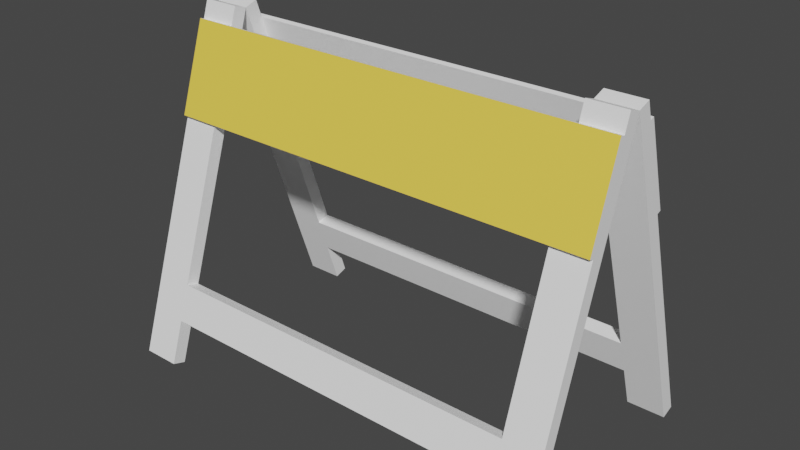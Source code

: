 # Source: Barrier.blend  (saved by Blender 2.83.19; exported with 4.5.12 LTS)
import bpy
from mathutils import Matrix  # noqa: F401  (used for matrix-valued properties, if any)

bpy.ops.wm.read_factory_settings(use_empty=True)
scene = bpy.context.scene
scene.name = 'Scene'

# ---- collections
col_collection = bpy.data.collections.new('Collection'); scene.collection.children.link(col_collection)

# ---- materials (node trees are filled in below, after node groups)
mat_charcoal_1 = bpy.data.materials.new('_Charcoal_1')
mat_charcoal_1.use_transparent_shadow = False
mat_charcoal_1.diffuse_color = (1.0, 1.0, 1.0, 1.0)
mat_charcoal_1.roughness = 0.5528
mat_hazard_striping = bpy.data.materials.new('Hazard_striping')
mat_hazard_striping.use_transparent_shadow = False
mat_hazard_striping.diffuse_color = (0.9922, 0.9294, 0.7765, 1.0)
mat_hazard_striping.roughness = 0.5528

# ---- material node trees
mat_charcoal_1.use_nodes = True; mat_charcoal_1.node_tree.nodes.clear()
_N = mat_charcoal_1.node_tree.nodes; _L = mat_charcoal_1.node_tree.links
n0 = _N.new('ShaderNodeBsdfPrincipled'); n0.name = 'Principled BSDF'; n0.location = (10, 300)
n0.distribution = 'GGX'
n0.subsurface_method = 'BURLEY'
n0.inputs[0].default_value = (1.0, 1.0, 1.0, 1.0)
n0.inputs[2].default_value = 0.5528
n0.inputs[3].default_value = 1.45
n0.inputs[27].default_value = (0.0, 0.0, 0.0, 1.0)
n0.inputs[28].default_value = 1.0
n1 = _N.new('ShaderNodeOutputMaterial'); n1.name = 'Material Output'; n1.location = (300, 300)
n2 = _N.new('ShaderNodeNormalMap'); n2.name = 'Normal Map'; n2.location = (-300, -300)
n2.label = 'Normal/Map'
_L.new(n0.outputs[0], n1.inputs[0])
_L.new(n2.outputs[0], n0.inputs[5])
n1.is_active_output = True
mat_hazard_striping.use_nodes = True; mat_hazard_striping.node_tree.nodes.clear()
_N = mat_hazard_striping.node_tree.nodes; _L = mat_hazard_striping.node_tree.links
n0 = _N.new('ShaderNodeBsdfPrincipled'); n0.name = 'Principled BSDF'; n0.location = (10, 300)
n0.distribution = 'GGX'
n0.subsurface_method = 'BURLEY'
n0.inputs[0].default_value = (0.9922, 0.7024, 0.08386, 1.0)
n0.inputs[2].default_value = 0.5528
n0.inputs[3].default_value = 1.45
n0.inputs[27].default_value = (0.0, 0.0, 0.0, 1.0)
n0.inputs[28].default_value = 1.0
n1 = _N.new('ShaderNodeOutputMaterial'); n1.name = 'Material Output'; n1.location = (300, 300)
n2 = _N.new('ShaderNodeNormalMap'); n2.name = 'Normal Map'; n2.location = (-300, -300)
n2.label = 'Normal/Map'
_L.new(n0.outputs[0], n1.inputs[0])
_L.new(n2.outputs[0], n0.inputs[5])
n1.is_active_output = True

# ---- world
world_world = bpy.data.worlds.new('World'); scene.world = world_world
world_world.use_nodes = True; world_world.node_tree.nodes.clear()
_N = world_world.node_tree.nodes; _L = world_world.node_tree.links
n0 = _N.new('ShaderNodeOutputWorld'); n0.name = 'World Output'; n0.location = (300, 300)
n1 = _N.new('ShaderNodeBackground'); n1.name = 'Background'; n1.location = (10, 300)
n1.inputs[0].default_value = (0.05088, 0.05088, 0.05088, 1.0)
_L.new(n1.outputs[0], n0.inputs[0])
n0.is_active_output = True
world_world.color = (0.05088, 0.05088, 0.05088)
world_world.use_sun_shadow = False
world_world.sun_shadow_jitter_overblur = 0.0

# ---- meshes
me_barrier = bpy.data.meshes.new('Barrier')
me_barrier.from_pydata([(-0.7975, -0.4251, -0.4194), (0.7975, -0.4251, -0.4194), (0.7975, -0.4757, -0.5711), (-0.7975, -0.4757, -0.5711), (0.7975, -0.3682, -0.4383), (-0.7975, -0.3682, -0.4383), (-0.7975, -0.4188, -0.5901), (0.7975, -0.4188, -0.5901), (0.7968, -0.05699, 0.685), (0.7975, -0.05699, 0.685), (0.7975, -7.823e-05, 0.666), (0.96, -0.4801, -0.774), (0.7975, -0.4801, -0.774), (0.7975, -0.537, -0.755), (0.96, -0.537, -0.755), (0.96, -0.05699, 0.685), (0.96, -7.823e-05, 0.666), (-0.9607, -0.05699, 0.685), (-0.96, -0.05699, 0.685), (-0.96, -7.823e-05, 0.666), (-0.7975, -0.4801, -0.774), (-0.96, -0.4801, -0.774), (-0.96, -0.537, -0.755), (-0.7975, -0.537, -0.755), (-0.7975, -0.05699, 0.685), (-0.7975, -7.823e-05, 0.666), (-0.96, -0.1013, 0.6154), (-0.96, -0.2278, 0.2359), (-0.96, -0.2088, 0.2296), (-0.96, -0.08229, 0.6091), (0.96, -0.2278, 0.2359), (0.96, -0.1013, 0.6154), (0.96, -0.08229, 0.6091), (0.96, -0.2088, 0.2296), (-0.7968, 0.05686, 0.685), (-0.7975, 0.05686, 0.685), (-0.7975, -7.823e-05, 0.666), (-0.96, 0.4799, -0.774), (-0.7975, 0.4799, -0.774), (-0.7975, 0.5369, -0.755), (-0.96, 0.5369, -0.755), (-0.96, 0.05686, 0.685), (-0.96, -7.823e-05, 0.666), (0.9607, 0.05686, 0.685), (0.96, 0.05686, 0.685), (0.96, -7.823e-05, 0.666), (0.7975, 0.4799, -0.774), (0.96, 0.4799, -0.774), (0.96, 0.5369, -0.755), (0.7975, 0.5369, -0.755), (0.7975, 0.05686, 0.685), (0.7975, -7.823e-05, 0.666), (0.7975, 0.425, -0.4194), (-0.7975, 0.425, -0.4194), (-0.7975, 0.4756, -0.5711), (0.7975, 0.4756, -0.5711), (-0.7975, 0.368, -0.4383), (0.7975, 0.368, -0.4383), (0.7975, 0.4186, -0.5901), (-0.7975, 0.4186, -0.5901), (0.96, 0.1011, 0.6154), (0.96, 0.2276, 0.2359), (0.96, 0.2086, 0.2296), (0.96, 0.08214, 0.6091), (-0.96, 0.2276, 0.2359), (-0.96, 0.1011, 0.6154), (-0.96, 0.08214, 0.6091), (-0.96, 0.2086, 0.2296)], [], [(0, 2, 1), (0, 3, 2), (4, 0, 1), (4, 5, 0), (6, 2, 3), (6, 7, 2), (7, 5, 4), (7, 6, 5), (8, 10, 9), (11, 13, 12), (11, 14, 13), (15, 11, 16), (15, 14, 11), (9, 14, 15), (9, 13, 14), (16, 9, 15), (16, 10, 9), (10, 11, 12), (10, 16, 11), (12, 9, 10), (12, 13, 9), (17, 18, 19), (20, 22, 21), (20, 23, 22), (24, 20, 25), (24, 23, 20), (18, 23, 24), (18, 22, 23), (25, 18, 24), (25, 19, 18), (19, 20, 21), (19, 25, 20), (21, 18, 19), (21, 22, 18), (26, 28, 27), (26, 29, 28), (30, 32, 31), (30, 33, 32), (32, 28, 29), (32, 33, 28), (28, 30, 27), (28, 33, 30), (32, 26, 31), (32, 29, 26), (30, 26, 27), (30, 31, 26), (34, 35, 36), (37, 39, 38), (37, 40, 39), (41, 37, 42), (41, 40, 37), (35, 40, 41), (35, 39, 40), (42, 35, 41), (42, 36, 35), (36, 37, 38), (36, 42, 37), (38, 35, 36), (38, 39, 35), (43, 45, 44), (46, 48, 47), (46, 49, 48), (50, 46, 51), (50, 49, 46), (44, 49, 50), (44, 48, 49), (51, 44, 50), (51, 45, 44), (45, 46, 47), (45, 51, 46), (47, 44, 45), (47, 48, 44), (52, 54, 53), (52, 55, 54), (56, 52, 53), (56, 57, 52), (58, 54, 55), (58, 59, 54), (59, 57, 56), (59, 58, 57), (60, 62, 61), (60, 63, 62), (64, 66, 65), (64, 67, 66), (66, 62, 63), (66, 67, 62), (62, 64, 61), (62, 67, 64), (66, 60, 65), (66, 63, 60), (64, 60, 61), (64, 65, 60)])
me_barrier.polygons.foreach_set('use_smooth', [True] * 92)
me_barrier.polygons.foreach_set('material_index', [0, 0, 0, 0, 0, 0, 0, 0, 0, 0, 0, 0, 0, 0, 0, 0, 0, 0, 0, 0, 0, 0, 0, 0, 0, 0, 0, 0, 0, 0, 0, 0, 0, 0, 0, 0, 0, 0, 0, 0, 0, 0, 0, 0, 1, 1, 0, 0, 0, 0, 0, 0, 0, 0, 0, 0, 0, 0, 0, 0, 0, 0, 0, 0, 0, 0, 0, 0, 0, 0, 0, 0, 0, 0, 0, 0, 0, 0, 0, 0, 0, 0, 0, 0, 0, 0, 0, 0, 0, 0, 1, 1])
_k = set([(0, 1), (0, 4), (2, 3), (2, 6), (4, 5), (5, 7), (6, 7), (9, 10), (9, 13), (9, 15), (10, 12), (10, 16), (11, 12), (11, 14), (11, 16), (12, 13), (13, 14), (14, 15), (15, 16), (18, 19), (18, 22), (18, 24), (19, 21), (19, 25), (20, 21), (20, 23), (20, 25), (21, 22), (22, 23), (23, 24), (24, 25), (26, 27), (26, 29), (26, 31), (27, 28), (27, 30), (28, 29), (28, 33), (29, 32), (30, 31), (30, 33), (31, 32), (32, 33), (35, 36), (35, 39), (35, 41), (36, 38), (36, 42), (37, 38), (37, 40), (37, 42), (38, 39), (39, 40), (40, 41), (41, 42), (44, 45), (44, 48), (44, 50), (45, 47), (45, 51), (46, 47), (46, 49), (46, 51), (47, 48), (48, 49), (49, 50), (50, 51), (52, 53), (52, 56), (54, 55), (54, 58), (56, 57), (57, 59), (58, 59), (60, 61), (60, 63), (60, 65), (61, 62), (61, 64), (62, 63), (62, 67), (63, 66), (64, 65), (64, 67), (65, 66), (66, 67)])
me_barrier.attributes.new('sharp_edge', 'BOOLEAN', 'EDGE').data.foreach_set('value', [ (min(e.vertices), max(e.vertices)) in _k for e in me_barrier.edges])
_uv = me_barrier.uv_layers.new(name='UVSet0')
_uv.uv.foreach_set('vector', [4.063, 4.45, 43.94, 0.45, 43.94, 4.45, 4.063, 4.45, 4.063, 0.45, 43.94, 0.45, -43.94, -1.35, -4.063, 0.15, -43.94, 0.15, -43.94, -1.35, -4.063, -1.35, -4.063, 0.15, 4.063, -1.35, 43.94, 0.15, 4.063, 0.15, 4.063, -1.35, 43.94, -1.35, 43.94, 0.15, -43.94, 0.45, -4.063, 4.45, -43.94, 4.45, -43.94, 0.45, -4.063, 0.45, -4.063, 4.45, -2.339e-31, 0.15, 0.01771, -1.35, 0.01771, 0.15, 4.081, -1.35, 0.01771, 0.15, 0.01771, -1.35, 4.081, -1.35, 4.081, 0.15, 0.01771, 0.15, 12.0, 36.47, 1.423, 0.0, 13.42, 36.0, 12.0, 36.47, 0.0, 0.4743, 1.423, 0.0, 0.01771, 38.4, 4.081, 0.45, 4.081, 38.4, 0.01771, 38.4, 0.01771, 0.45, 4.081, 0.45, -4.081, -1.35, -0.01771, 0.15, -4.081, 0.15, -4.081, -1.35, -0.01771, -1.35, -0.01771, 0.15, -0.01771, 38.4, -4.081, 0.45, -0.01771, 0.45, -0.01771, 38.4, -4.081, 38.4, -4.081, 0.45, -1.423, -3.145e-18, -12.0, 36.47, -13.42, 36.0, -1.423, -3.145e-18, 1.048e-18, 0.4743, -12.0, 36.47, -2.339e-31, 0.15, 0.01771, 0.15, 0.01771, -1.35, 4.081, -1.35, 0.01771, 0.15, 0.01771, -1.35, 4.081, -1.35, 4.081, 0.15, 0.01771, 0.15, 12.0, 36.47, 1.423, 0.0, 13.42, 36.0, 12.0, 36.47, 0.0, 0.4743, 1.423, 0.0, 0.01771, 38.4, 4.081, 0.45, 4.081, 38.4, 0.01771, 38.4, 0.01771, 0.45, 4.081, 0.45, -4.081, -1.35, -0.01771, 0.15, -4.081, 0.15, -4.081, -1.35, -0.01771, -1.35, -0.01771, 0.15, -0.01771, 38.4, -4.081, 0.45, -0.01771, 0.45, -0.01771, 38.4, -4.081, 38.4, -4.081, 0.45, -1.423, -3.145e-18, -12.0, 36.47, -13.42, 36.0, -1.423, -3.145e-18, 1.048e-18, 0.4743, -12.0, 36.47, -3.162, 9.645, -0.4743, 0.0, -3.553e-15, 0.1581, -3.162, 9.645, -3.637, 9.487, -0.4743, 0.0, 0.0, 0.1581, 3.637, 9.487, 3.162, 9.645, 0.0, 0.1581, 0.4743, 2.132e-14, 3.637, 9.487, -48.0, 10.15, 1.146e-16, 0.15, 8.784e-16, 10.15, -48.0, 10.15, -48.0, 0.15, 1.146e-16, 0.15, 7.472e-16, -0.45, 48.0, 0.05, 5.597e-30, 0.05, 7.472e-16, -0.45, 48.0, -0.45, 48.0, 0.05, -48.0, -0.45, -4.981e-15, 0.05, -48.0, 0.05, -48.0, -0.45, -5.728e-15, -0.45, -4.981e-15, 0.05, 3.151, 0.01477, -9.22e-17, 0.9995, -1.038e-31, 0.01477, 3.151, 0.01477, 3.151, 0.9995, -9.22e-17, 0.9995, -2.339e-31, 0.15, 0.01771, 0.15, 0.01771, -1.35, 4.081, -1.35, 0.01771, 0.15, 0.01771, -1.35, 4.081, -1.35, 4.081, 0.15, 0.01771, 0.15, 12.0, 36.47, 1.423, 0.0, 13.42, 36.0, 12.0, 36.47, 0.0, 0.4743, 1.423, 0.0, 0.01771, 38.4, 4.081, 0.45, 4.081, 38.4, 0.01771, 38.4, 0.01771, 0.45, 4.081, 0.45, -4.081, -1.35, -0.01771, 0.15, -4.081, 0.15, -4.081, -1.35, -0.01771, -1.35, -0.01771, 0.15, -0.01771, 38.4, -4.081, 0.45, -0.01771, 0.45, -0.01771, 38.4, -4.081, 38.4, -4.081, 0.45, -1.423, -3.145e-18, -12.0, 36.47, -13.42, 36.0, -1.423, -3.145e-18, 1.048e-18, 0.4743, -12.0, 36.47, -2.339e-31, 0.15, 0.01771, -1.35, 0.01771, 0.15, 4.081, -1.35, 0.01771, 0.15, 0.01771, -1.35, 4.081, -1.35, 4.081, 0.15, 0.01771, 0.15, 12.0, 36.47, 1.423, 0.0, 13.42, 36.0, 12.0, 36.47, 0.0, 0.4743, 1.423, 0.0, 0.01771, 38.4, 4.081, 0.45, 4.081, 38.4, 0.01771, 38.4, 0.01771, 0.45, 4.081, 0.45, -4.081, -1.35, -0.01771, 0.15, -4.081, 0.15, -4.081, -1.35, -0.01771, -1.35, -0.01771, 0.15, -0.01771, 38.4, -4.081, 0.45, -0.01771, 0.45, -0.01771, 38.4, -4.081, 38.4, -4.081, 0.45, -1.423, -3.145e-18, -12.0, 36.47, -13.42, 36.0, -1.423, -3.145e-18, 1.048e-18, 0.4743, -12.0, 36.47, 4.063, 4.45, 43.94, 0.45, 43.94, 4.45, 4.063, 4.45, 4.063, 0.45, 43.94, 0.45, -43.94, -1.35, -4.063, 0.15, -43.94, 0.15, -43.94, -1.35, -4.063, -1.35, -4.063, 0.15, 4.063, -1.35, 43.94, 0.15, 4.063, 0.15, 4.063, -1.35, 43.94, -1.35, 43.94, 0.15, -43.94, 0.45, -4.063, 4.45, -43.94, 4.45, -43.94, 0.45, -4.063, 0.45, -4.063, 4.45, -3.162, 9.645, -0.4743, 0.0, -3.553e-15, 0.1581, -3.162, 9.645, -3.637, 9.487, -0.4743, 0.0, 0.0, 0.1581, 3.637, 9.487, 3.162, 9.645, 0.0, 0.1581, 0.4743, 2.132e-14, 3.637, 9.487, -48.0, 10.15, 1.146e-16, 0.15, 8.784e-16, 10.15, -48.0, 10.15, -48.0, 0.15, 1.146e-16, 0.15, 7.472e-16, -0.45, 48.0, 0.05, 5.597e-30, 0.05, 7.472e-16, -0.45, 48.0, -0.45, 48.0, 0.05, -48.0, -0.45, -4.981e-15, 0.05, -48.0, 0.05, -48.0, -0.45, -5.728e-15, -0.45, -4.981e-15, 0.05, 3.151, 0.01477, -9.22e-17, 0.9995, -1.038e-31, 0.01477, 3.151, 0.01477, 3.151, 0.9995, -9.22e-17, 0.9995])
me_barrier.materials.append(mat_charcoal_1)
me_barrier.materials.append(mat_hazard_striping)
me_barrier.use_remesh_fix_poles = True
me_barrier.use_remesh_preserve_attributes = False
me_barrier.use_mirror_vertex_groups = False
me_barrier.update()
me_barrier.normals_split_custom_set([tuple(v) for v in zip(*[iter([0.0, -0.9487, 0.3163, 0.0, -0.9487, 0.3163, 0.0, -0.9487, 0.3163, 0.0, -0.9487, 0.3163, 0.0, -0.9487, 0.3163, 0.0, -0.9487, 0.3163, 0.0, 0.3163, 0.9487, 0.0, 0.3163, 0.9487, 0.0, 0.3163, 0.9487, 0.0, 0.3163, 0.9487, 0.0, 0.3163, 0.9487, 0.0, 0.3163, 0.9487, 0.0, -0.3162, -0.9487, 0.0, -0.3162, -0.9487, 0.0, -0.3162, -0.9487, 0.0, -0.3162, -0.9487, 0.0, -0.3162, -0.9487, 0.0, -0.3162, -0.9487, 0.0, 0.9487, -0.3162, 0.0, 0.9487, -0.3162, 0.0, 0.9487, -0.3162, 0.0, 0.9487, -0.3162, 0.0, 0.9487, -0.3162, 0.0, 0.9487, -0.3162, 0.0, -0.3162, -0.9487, 0.0, -0.3162, -0.9487, 0.0, -0.3162, -0.9487, 0.0, -0.3162, -0.9487, 0.0, -0.3162, -0.9487, 0.0, -0.3162, -0.9487, 0.0, -0.3162, -0.9487, 0.0, -0.3162, -0.9487, 0.0, -0.3162, -0.9487, 1.0, -5.862e-08, 0.0, 1.0, -2.272e-06, 0.0, 1.0, 0.0, 0.0, 1.0, -5.862e-08, 0.0, 1.0, -2.331e-06, 0.0, 1.0, -2.272e-06, 0.0, 0.0, -0.9487, 0.3162, 0.0, -0.9487, 0.3162, 0.0, -0.9487, 0.3162, 0.0, -0.9487, 0.3162, 0.0, -0.9487, 0.3162, 0.0, -0.9487, 0.3162, 0.0, 0.3163, 0.9487, 0.0, 0.3163, 0.9487, 0.0, 0.3163, 0.9487, 0.0, 0.3163, 0.9487, 0.0, 0.3163, 0.9487, 0.0, 0.3163, 0.9487, 0.0, 0.9487, -0.3162, 0.0, 0.9487, -0.3162, 0.0, 0.9487, -0.3162, 0.0, 0.9487, -0.3162, 0.0, 0.9487, -0.3162, 0.0, 0.9487, -0.3162, -1.0, 2.571e-09, 0.0, -1.0, 9.97e-08, 0.0, -1.0, 1.023e-07, 0.0, -1.0, 2.571e-09, 0.0, -1.0, 0.0, 0.0, -1.0, 9.97e-08, 0.0, 0.0, 0.3163, 0.9487, 0.0, 0.3163, 0.9487, 0.0, 0.3163, 0.9487, 0.0, -0.3162, -0.9487, 0.0, -0.3162, -0.9487, 0.0, -0.3162, -0.9487, 0.0, -0.3162, -0.9487, 0.0, -0.3162, -0.9487, 0.0, -0.3162, -0.9487, 1.0, 8.228e-09, 0.0, 1.0, 3.189e-07, 0.0, 1.0, 0.0, 0.0, 1.0, 8.228e-09, 0.0, 1.0, 3.272e-07, 0.0, 1.0, 3.189e-07, 0.0, 0.0, -0.9487, 0.3162, 0.0, -0.9487, 0.3162, 0.0, -0.9487, 0.3162, 0.0, -0.9487, 0.3162, 0.0, -0.9487, 0.3162, 0.0, -0.9487, 0.3162, 0.0, 0.3163, 0.9487, 0.0, 0.3163, 0.9487, 0.0, 0.3163, 0.9487, 0.0, 0.3163, 0.9487, 0.0, 0.3163, 0.9487, 0.0, 0.3163, 0.9487, 0.0, 0.9487, -0.3162, 0.0, 0.9487, -0.3162, 0.0, 0.9487, -0.3162, 0.0, 0.9487, -0.3162, 0.0, 0.9487, -0.3162, 0.0, 0.9487, -0.3162, -1.0, -3.908e-08, 0.0, -1.0, -1.515e-06, 0.0, -1.0, -1.555e-06, 0.0, -1.0, -3.908e-08, 0.0, -1.0, 0.0, 0.0, -1.0, -1.515e-06, 0.0, -1.0, 1.11e-08, 0.0, -1.0, 3.383e-07, 0.0, -1.0, 3.494e-07, 0.0, -1.0, 1.11e-08, 0.0, -1.0, 0.0, 0.0, -1.0, 3.383e-07, 0.0, 1.0, -9.993e-08, 0.0, 1.0, -3.043e-06, 0.0, 1.0, -3.143e-06, 0.0, 1.0, -9.993e-08, 0.0, 1.0, 0.0, 0.0, 1.0, -3.043e-06, 0.0, 0.0, 0.9487, -0.3163, 0.0, 0.9487, -0.3163, 0.0, 0.9487, -0.3163, 0.0, 0.9487, -0.3163, 0.0, 0.9487, -0.3163, 0.0, 0.9487, -0.3163, 0.0, -0.3164, -0.9486, 0.0, -0.3164, -0.9486, 0.0, -0.3164, -0.9486, 0.0, -0.3164, -0.9486, 0.0, -0.3164, -0.9486, 0.0, -0.3164, -0.9486, 0.0, 0.3162, 0.9487, 0.0, 0.3162, 0.9487, 0.0, 0.3162, 0.9487, 0.0, 0.3162, 0.9487, 0.0, 0.3162, 0.9487, 0.0, 0.3162, 0.9487, 0.0, -0.9487, 0.3162, 0.0, -0.9487, 0.3162, 0.0, -0.9487, 0.3162, 0.0, -0.9487, 0.3162, 0.0, -0.9487, 0.3162, 0.0, -0.9487, 0.3162, 0.002397, -0.3162, 0.9487, -0.002397, -0.3162, 0.9487, 2.828e-05, -0.3139, 0.9495, 0.0, 0.3162, -0.9487, 0.0, 0.3162, -0.9487, 0.0, 0.3162, -0.9487, 0.0, 0.3162, -0.9487, 0.0, 0.3162, -0.9487, 0.0, 0.3162, -0.9487, -1.0, 2.479e-06, 0.0, -1.0, -2.765e-06, 0.0, -1.0, 2.617e-06, 0.0, -1.0, 2.479e-06, 0.0, -1.0, -2.904e-06, 0.0, -1.0, -2.765e-06, 0.0, 0.0, 0.9487, 0.3162, 0.0, 0.9487, 0.3162, 0.0, 0.9487, 0.3162, 0.0, 0.9487, 0.3162, 0.0, 0.9487, 0.3162, 0.0, 0.9487, 0.3162, 0.0, -0.3162, 0.9487, 0.0, -0.3162, 0.9487, 0.0, -0.3162, 0.9487, 0.0, -0.3162, 0.9487, 0.0, -0.3162, 0.9487, 0.0, -0.3162, 0.9487, 0.0, -0.9487, -0.3162, 0.0, -0.9487, -0.3162, 0.0, -0.9487, -0.3162, 0.0, -0.9487, -0.3162, 0.0, -0.9487, -0.3162, 0.0, -0.9487, -0.3162, 1.0, 2.534e-06, 0.0, 1.0, -6.319e-07, 0.0, 1.0, -7.157e-07, 0.0, 1.0, 2.534e-06, 0.0, 1.0, 2.618e-06, 0.0, 1.0, -6.319e-07, 0.0, 0.0, 0.3161, -0.9487, 0.0, 0.3161, -0.9487, 0.0, 0.3161, -0.9487, 0.0, 0.3162, -0.9487, 0.0, 0.3162, -0.9487, 0.0, 0.3162, -0.9487, 0.0, 0.3162, -0.9487, 0.0, 0.3162, -0.9487, 0.0, 0.3162, -0.9487, -1.0, -2.366e-08, 0.0, -1.0, -9.171e-07, 0.0, -1.0, 0.0, 0.0, -1.0, -2.366e-08, 0.0, -1.0, -9.408e-07, 0.0, -1.0, -9.171e-07, 0.0, 0.0, 0.9487, 0.3162, 0.0, 0.9487, 0.3162, 0.0, 0.9487, 0.3162, 0.0, 0.9487, 0.3162, 0.0, 0.9487, 0.3162, 0.0, 0.9487, 0.3162, 0.0, -0.3162, 0.9487, 0.0, -0.3162, 0.9487, 0.0, -0.3162, 0.9487, 0.0, -0.3162, 0.9487, 0.0, -0.3162, 0.9487, 0.0, -0.3162, 0.9487, 0.0, -0.9487, -0.3162, 0.0, -0.9487, -0.3162, 0.0, -0.9487, -0.3162, 0.0, -0.9487, -0.3162, 0.0, -0.9487, -0.3162, 0.0, -0.9487, -0.3162, 1.0, -2.674e-08, 0.0, 1.0, -1.037e-06, 0.0, 1.0, -1.063e-06, 0.0, 1.0, -2.674e-08, 0.0, 1.0, 0.0, 0.0, 1.0, -1.037e-06, 0.0, 0.0, 0.9487, 0.3162, 0.0, 0.9487, 0.3162, 0.0, 0.9487, 0.3162, 0.0, 0.9487, 0.3162, 0.0, 0.9487, 0.3162, 0.0, 0.9487, 0.3162, 0.0, -0.3163, 0.9487, 0.0, -0.3163, 0.9487, 0.0, -0.3163, 0.9487, 0.0, -0.3163, 0.9487, 0.0, -0.3163, 0.9487, 0.0, -0.3163, 0.9487, 0.0, 0.3163, -0.9487, 0.0, 0.3163, -0.9487, 0.0, 0.3163, -0.9487, 0.0, 0.3163, -0.9487, 0.0, 0.3163, -0.9487, 0.0, 0.3163, -0.9487, 0.0, -0.9487, -0.3162, 0.0, -0.9487, -0.3162, 0.0, -0.9487, -0.3162, 0.0, -0.9487, -0.3162, 0.0, -0.9487, -0.3162, 0.0, -0.9487, -0.3162, 1.0, -7.066e-06, 0.0, 1.0, 4.157e-06, 0.0, 1.0, 4.538e-06, 0.0, 1.0, -7.066e-06, 0.0, 1.0, -7.447e-06, 0.0, 1.0, 4.157e-06, 0.0, -1.0, 2.617e-08, -0.0003356, -1.0, 6.723e-07, 0.0003356, -1.0, 6.981e-07, 0.0, -1.0, 2.617e-08, -0.0003356, -1.0, 0.0, 0.0, -1.0, 6.723e-07, 0.0003356, 0.0, -0.9487, -0.3162, 0.0, -0.9487, -0.3162, 0.0, -0.9487, -0.3162, 0.0, -0.9487, -0.3162, 0.0, -0.9487, -0.3162, 0.0, -0.9487, -0.3162, 0.0, 0.3161, -0.9487, 0.0, 0.3161, -0.9487, 0.0, 0.3161, -0.9487, 0.0, 0.3161, -0.9487, 0.0, 0.3161, -0.9487, 0.0, 0.3161, -0.9487, 0.0, -0.3161, 0.9487, 0.0, -0.3161, 0.9487, 0.0, -0.3161, 0.9487, 0.0, -0.3161, 0.9487, 0.0, -0.3161, 0.9487, 0.0, -0.3161, 0.9487, 0.0, 0.9487, 0.3162, 0.0, 0.9487, 0.3162, 0.0, 0.9487, 0.3162, 0.0, 0.9487, 0.3162, 0.0, 0.9487, 0.3162, 0.0, 0.9487, 0.3162])] * 3)])

# ---- objects
ob_barrier = bpy.data.objects.new('Barrier', me_barrier)

# ---- transforms, parenting, visibility, modifiers, constraints
ob_barrier.location = (0.0, 0.0, 0.0)
ob_barrier.color = (0.8, 0.8, 0.8, 1.0)
ob_barrier.lineart.crease_threshold = 0.0

# ---- collection membership
col_collection.objects.link(ob_barrier)

# ---- scene / render settings (as saved in the file)
scene.frame_start = 1; scene.frame_end = 250; scene.frame_set(1)
scene.render.engine = 'BLENDER_EEVEE_NEXT'
scene.render.resolution_x = 3840
scene.render.resolution_y = 2160
scene.render.fps = 25
scene.render.use_motion_blur = True
scene.cycles.use_denoising = False
scene.cycles.samples = 128
scene.cycles.sampling_pattern = 'TABULATED_SOBOL'
scene.cycles.use_adaptive_sampling = False
scene.cycles.use_light_tree = False
scene.eevee.use_gtao = True
scene.eevee.use_raytracing = True
scene.view_settings.view_transform = 'Filmic'
bpy.context.view_layer.update()

# ---- added for rendering (the .blend has no active camera and no usable light): camera, sun
cam_auto = bpy.data.cameras.new('AutoCamera')
cam_auto.lens = 50.0
cam_auto.sensor_width = 36.0
cam_auto.clip_end = 1000.0
ob_auto_camera = bpy.data.objects.new('AutoCamera', cam_auto)
scene.collection.objects.link(ob_auto_camera)
ob_auto_camera.location = (2.44332, -2.93203, 1.91013)
ob_auto_camera.rotation_euler = (1.09748, -7.21219e-08, 0.694738)
scene.camera = ob_auto_camera
light_auto_sun = bpy.data.lights.new('AutoSun', 'SUN')
light_auto_sun.energy = 3.0
light_auto_sun.angle = 0.0523599
ob_auto_sun = bpy.data.objects.new('AutoSun', light_auto_sun)
scene.collection.objects.link(ob_auto_sun)
ob_auto_sun.rotation_euler = (0.872665, 0.174533, 0.523599)
bpy.context.view_layer.update()
